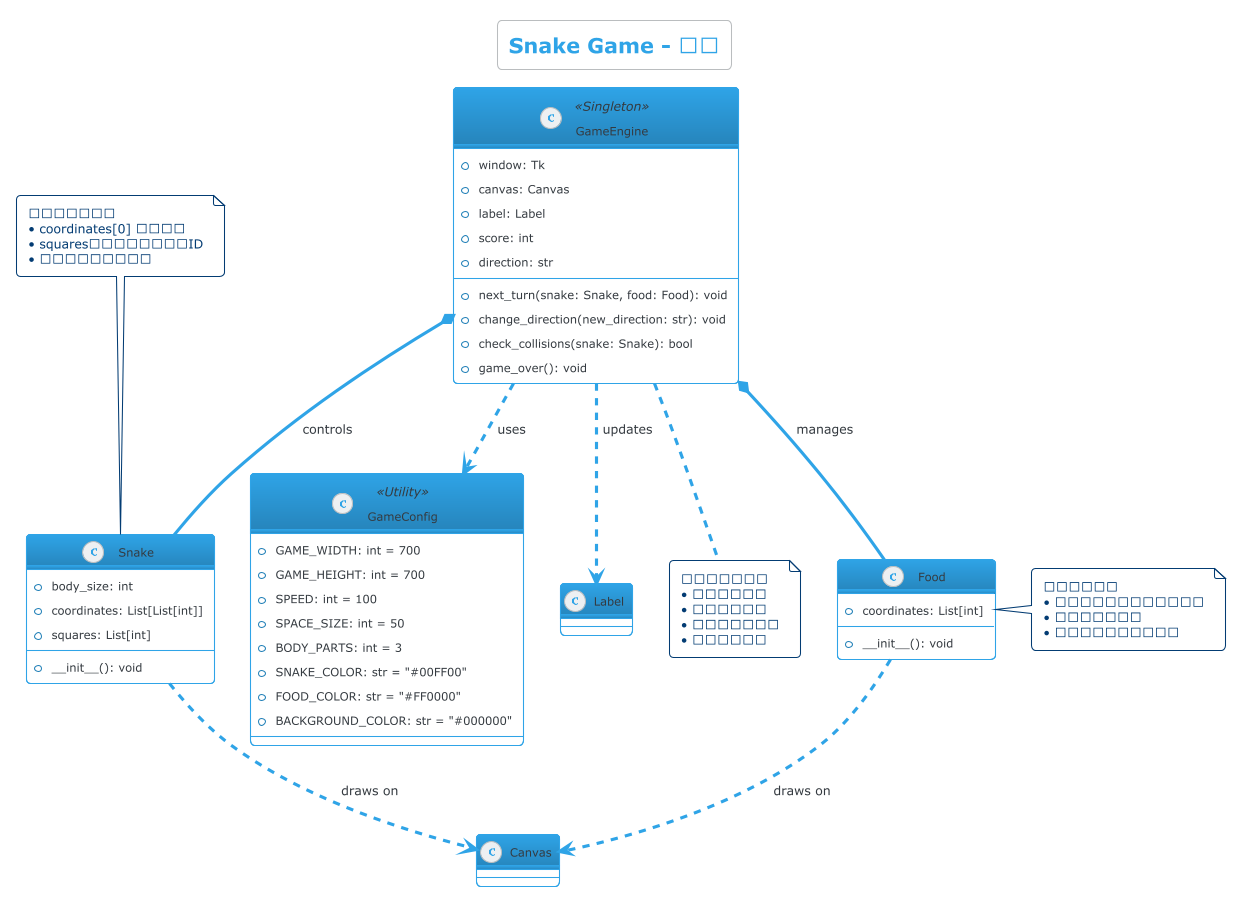

The diagram above was rendered by PlantUML. Its source (embedded in the PNG):
@startuml Snake_Game_Class
!theme cerulean-outline

title Snake Game - 类图

class Snake {
  +body_size: int
  +coordinates: List[List[int]]
  +squares: List[int]
  --
  +__init__(): void
}

class Food {
  +coordinates: List[int]
  --
  +__init__(): void
}

class GameEngine <<Singleton>> {
  +window: Tk
  +canvas: Canvas
  +label: Label
  +score: int
  +direction: str
  --
  +next_turn(snake: Snake, food: Food): void
  +change_direction(new_direction: str): void
  +check_collisions(snake: Snake): bool
  +game_over(): void
}

class GameConfig <<Utility>> {
  +GAME_WIDTH: int = 700
  +GAME_HEIGHT: int = 700
  +SPEED: int = 100
  +SPACE_SIZE: int = 50
  +BODY_PARTS: int = 3
  +SNAKE_COLOR: str = "#00FF00"
  +FOOD_COLOR: str = "#FF0000"
  +BACKGROUND_COLOR: str = "#000000"
}

' 关系定义
GameEngine *-- Snake : controls
GameEngine *-- Food : manages
GameEngine ..> GameConfig : uses

' 依赖关系
Snake ..> Canvas : draws on
Food ..> Canvas : draws on
GameEngine ..> Label : updates

note top of Snake
  蛇类核心功能：
  • coordinates[0] 表示蛇头
  • squares存储画布上的图形ID
  • 支持移动和增长操作
end note

note right of Food
  食物类特点：
  • 随机生成位置（网格对齐）
  • 避免与蛇身重叠
  • 被吃掉后自动重新生成
end note

note bottom of GameEngine
  游戏引擎职责：
  • 管理游戏循环
  • 处理用户输入
  • 协调各组件交互
  • 控制游戏状态
end note

@enduml